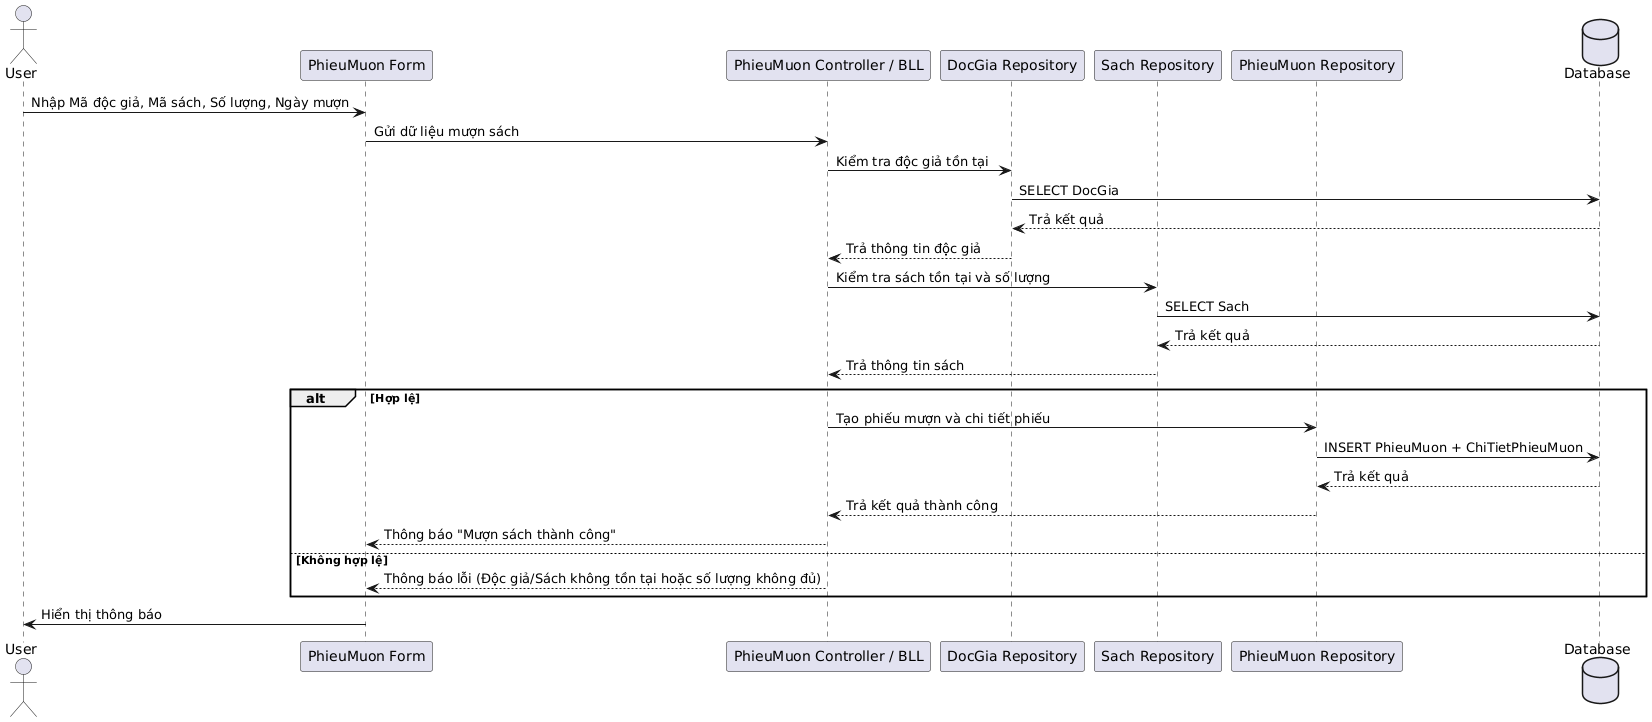

The diagram above was rendered by PlantUML. Its source (embedded in the PNG):
@startuml
actor User

participant "PhieuMuon Form" as PMF
participant "PhieuMuon Controller / BLL" as PMC
participant "DocGia Repository" as DG
participant "Sach Repository" as SR
participant "PhieuMuon Repository" as PMR
database Database

User -> PMF: Nhập Mã độc giả, Mã sách, Số lượng, Ngày mượn
PMF -> PMC: Gửi dữ liệu mượn sách
PMC -> DG: Kiểm tra độc giả tồn tại
DG -> Database: SELECT DocGia
Database --> DG: Trả kết quả
DG --> PMC: Trả thông tin độc giả

PMC -> SR: Kiểm tra sách tồn tại và số lượng
SR -> Database: SELECT Sach
Database --> SR: Trả kết quả
SR --> PMC: Trả thông tin sách

alt Hợp lệ
    PMC -> PMR: Tạo phiếu mượn và chi tiết phiếu
    PMR -> Database: INSERT PhieuMuon + ChiTietPhieuMuon
    Database --> PMR: Trả kết quả
    PMR --> PMC: Trả kết quả thành công
    PMC --> PMF: Thông báo "Mượn sách thành công"
else Không hợp lệ
    PMC --> PMF: Thông báo lỗi (Độc giả/Sách không tồn tại hoặc số lượng không đủ)
end

PMF -> User: Hiển thị thông báo
@enduml